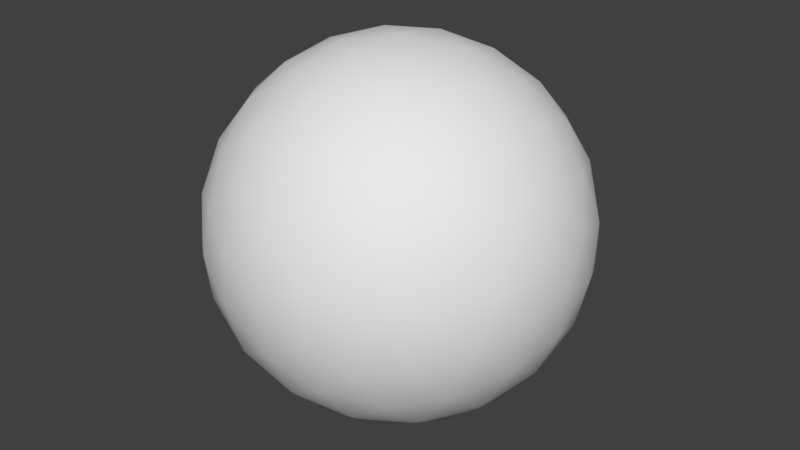# Source: Sky.blend  (saved by Blender 2.79.0; exported with 4.5.12 LTS)
import bpy
from mathutils import Matrix  # noqa: F401  (used for matrix-valued properties, if any)

bpy.ops.wm.read_factory_settings(use_empty=True)
scene = bpy.context.scene
scene.name = 'Scene'

# ---- collections
col_collection_1 = bpy.data.collections.new('Collection 1'); scene.collection.children.link(col_collection_1)

# ---- materials (node trees are filled in below, after node groups)
mat_starfield0001_mat = bpy.data.materials.new('starfield0001-mat')
mat_starfield0001_mat.alpha_threshold = 0.0
mat_starfield0001_mat.use_transparent_shadow = False
mat_starfield0001_mat.roughness = 0.5
mat_planet_dry_mat = bpy.data.materials.new('planet_dry-mat')
mat_planet_dry_mat.alpha_threshold = 0.0
mat_planet_dry_mat.use_transparent_shadow = False
mat_planet_dry_mat.roughness = 0.5

# ---- material node trees

# ---- world
world_world = bpy.data.worlds.new('World'); scene.world = world_world
world_world.color = (0.05088, 0.05088, 0.05088)
world_world.use_sun_shadow = False
world_world.sun_shadow_jitter_overblur = 0.0
world_world.cycles.sampling_method = 'MANUAL'

# ---- meshes
me_detail0_geometry_001 = bpy.data.meshes.new('detail0-geometry.001')
me_detail0_geometry_001.from_pydata([(-5.484, 29.52, 15.12), (19.12, 23.18, 15.12), (20.83, 21.66, 15.12), (25.28, 16.36, 15.12), (-14.11, 26.76, 15.12), (12.19, 27.47, 15.12), (0.1138, 30.03, 15.12), (10.05, 28.32, 15.12), (3.331, 29.93, 15.12), (-12.76, 27.39, 15.12), (-20.12, 22.27, 15.12), (26.81, 13.53, 15.12), (28.85, 8.296, 15.12), (30.2, 0.8363, 15.12), (-26.7, 13.66, 15.12), (30.29, 5.473e-05, 15.12), (30.24, -0.655, 15.12), (28.92, -8.038, 15.12), (-28.92, 8.039, 15.12), (26.7, -13.66, 15.12), (-30.2, -0.8362, 15.12), (25.66, -15.86, 15.12), (24.16, -17.78, 15.12), (20.12, -22.27, 15.12), (-26.81, -13.53, 15.12), (14.11, -26.76, 15.12), (-25.28, -16.36, 15.12), (13.55, -27.09, 15.12), (12.76, -27.39, 15.12), (-13.55, 27.09, 15.12), (-24.16, 17.78, 15.12), (-25.66, 15.86, 15.12), (-30.24, 0.6551, 15.12), (-30.29, 5.473e-05, 15.12), (-28.85, -8.295, 15.12), (5.484, -29.52, 15.12), (-19.12, -23.18, 15.12), (-12.19, -27.47, 15.12), (-0.1138, -30.03, 15.12), (-3.331, -29.93, 15.12), (-10.05, -28.32, 15.12), (-20.83, -21.66, 15.12)], [], [(0, 1, 2), (3, 4, 2), (5, 6, 7), (7, 6, 8), (6, 5, 0), (1, 0, 5), (0, 2, 9), (10, 11, 12), (11, 10, 3), (13, 14, 12), (14, 13, 15), (14, 15, 16), (17, 18, 16), (19, 20, 17), (20, 19, 21), (20, 21, 22), (23, 24, 22), (25, 26, 23), (26, 25, 27), (26, 27, 28), (29, 9, 2), (4, 29, 2), (4, 3, 10), (10, 12, 30), (31, 30, 12), (14, 31, 12), (14, 16, 18), (18, 17, 32), (33, 32, 17), (20, 33, 17), (24, 34, 22), (20, 22, 34), (24, 23, 26), (35, 36, 28), (36, 35, 37), (38, 37, 35), (39, 40, 38), (37, 38, 40), (26, 28, 41), (36, 41, 28)])
me_detail0_geometry_001.polygons.foreach_set('material_index', [1, 1, 1, 1, 1, 1, 1, 1, 1, 1, 1, 1, 1, 1, 1, 1, 1, 1, 1, 1, 1, 1, 1, 1, 1, 1, 1, 1, 1, 1, 1, 1, 1, 1, 1, 1, 1, 1, 1, 1])
_uv = me_detail0_geometry_001.uv_layers.new(name='detail0-geometry-uv')
_uv.uv.foreach_set('vector', [0.4487, -1.997, 0.08596, -1.78, 0.06577, -1.748, 0.01974, -1.642, 0.5993, -1.993, 0.06577, -1.748, 0.1764, -1.881, 0.357, -1.979, 0.2064, -1.905, 0.2064, -1.905, 0.357, -1.979, 0.3061, -1.962, 0.357, -1.979, 0.1764, -1.881, 0.4487, -1.997, 0.08596, -1.78, 0.4487, -1.997, 0.1764, -1.881, 0.4487, -1.997, 0.06577, -1.748, 0.5748, -1.997, 0.7163, -1.95, 0.008566, -1.59, 0.000621, -1.497, 0.008566, -1.59, 0.7163, -1.95, 0.01974, -1.642, 0.0142, -1.371, 0.8619, -1.843, 0.000621, -1.497, 0.8619, -1.843, 0.0142, -1.371, 0.01668, -1.358, 0.8619, -1.843, 0.01668, -1.358, 0.02053, -1.347, 0.07636, -1.236, 0.9236, -1.764, 0.02053, -1.347, 0.1381, -1.157, 0.9858, -1.629, 0.07636, -1.236, 0.9858, -1.629, 0.1381, -1.157, 0.1652, -1.126, 0.9858, -1.629, 0.1652, -1.126, 0.1982, -1.103, 0.2837, -1.05, 0.9914, -1.41, 0.1982, -1.103, 0.4007, -1.007, 0.9803, -1.358, 0.2837, -1.05, 0.9803, -1.358, 0.4007, -1.007, 0.4113, -1.004, 0.9803, -1.358, 0.4113, -1.004, 0.4252, -1.003, 0.5887, -1.996, 0.5748, -1.997, 0.06577, -1.748, 0.5993, -1.993, 0.5887, -1.996, 0.06577, -1.748, 0.5993, -1.993, 0.01974, -1.642, 0.7163, -1.95, 0.7163, -1.95, 0.000621, -1.497, 0.8018, -1.897, 0.8348, -1.874, 0.8018, -1.897, 0.000621, -1.497, 0.8619, -1.843, 0.8348, -1.874, 0.000621, -1.497, 0.8619, -1.843, 0.02053, -1.347, 0.9236, -1.764, 0.9236, -1.764, 0.07636, -1.236, 0.9795, -1.653, 0.9833, -1.642, 0.9795, -1.653, 0.07636, -1.236, 0.9858, -1.629, 0.9833, -1.642, 0.07636, -1.236, 0.9914, -1.41, 0.9994, -1.503, 0.1982, -1.103, 0.9858, -1.629, 0.1982, -1.103, 0.9994, -1.503, 0.9914, -1.41, 0.2837, -1.05, 0.9803, -1.358, 0.5513, -1.003, 0.914, -1.22, 0.4252, -1.003, 0.914, -1.22, 0.5513, -1.003, 0.8236, -1.119, 0.643, -1.021, 0.8236, -1.119, 0.5513, -1.003, 0.6939, -1.038, 0.7936, -1.095, 0.643, -1.021, 0.8236, -1.119, 0.643, -1.021, 0.7936, -1.095, 0.9803, -1.358, 0.4252, -1.003, 0.9342, -1.252, 0.914, -1.22, 0.9342, -1.252, 0.4252, -1.003])
me_detail0_geometry_001.materials.append(mat_starfield0001_mat)
me_detail0_geometry_001.materials.append(mat_planet_dry_mat)
me_detail0_geometry_001.use_remesh_preserve_volume = False
me_detail0_geometry_001.use_remesh_preserve_attributes = False
me_detail0_geometry_001.use_mirror_vertex_groups = False
me_detail0_geometry_001.update()
me_detail0_geometry = bpy.data.meshes.new('detail0-geometry')
me_detail0_geometry.from_pydata([(16.1, 26.05, -18.93), (18.21, 18.46, -24.98), (24.29, 21.5, -15.62), (26.05, 24.15, -5.849), (30.62, 15.31, -11.12), (32.2, 16.1, -6.028e-05), (18.93, 30.62, -0.0001139), (18.21, 29.46, -9.838), (26.05, 13.02, -21.16), (26.05, 1.9, -24.77), (32.2, 4.975, -15.31), (30.62, -5.849, -18.0), (18.93, 9.463, -29.12), (18.21, -0.2532, -31.06), (34.63, 7.959, -5.782), (34.63, -3.04, -9.356), (36.0, 0.0, 0.0), (8.368, 24.54, -24.98), (8.368, 31.34, -15.62), (9.95, 16.1, -30.62), (0.0, 29.12, -21.16), (0.0, 21.16, -29.12), (9.95, 34.1, -5.849), (0.0, 34.24, -11.12), (0.0, 36.0, -0.0001323), (9.95, 4.975, -34.24), (0.0, 11.12, -34.24), (0.0, -0.0001353, -36.0), (26.05, 24.15, 5.848), (30.62, 15.31, 11.12), (18.21, 29.46, 9.837), (24.29, 21.5, 15.62), (16.1, 26.05, 18.93), (18.21, 18.46, 24.98), (34.63, 7.959, 5.782), (32.2, 4.975, 15.31), (26.05, 13.02, 21.16), (34.63, -3.04, 9.356), (26.05, 1.9, 24.77), (30.62, -5.848, 18.0), (18.93, 9.463, 29.12), (18.21, -0.253, 31.06), (9.95, 34.1, 5.848), (8.368, 31.34, 15.62), (0.0, 34.24, 11.12), (0.0, 29.12, 21.16), (8.368, 24.54, 24.98), (9.95, 16.1, 30.62), (0.0, 21.16, 29.12), (9.95, 4.975, 34.24), (0.0, 11.12, 34.24), (0.0, 0.0001323, 36.0), (16.1, -9.95, -30.62), (24.29, -8.212, -25.27), (26.05, -16.1, -18.93), (18.21, -18.05, -25.27), (32.2, -13.02, -9.463), (34.63, -9.838, 3.661e-05), (26.05, -22.98, -9.463), (30.62, -18.93, 7.051e-05), (18.93, -24.77, -18.0), (18.21, -29.61, -9.356), (24.29, -26.57, 9.82e-05), (16.1, -32.2, 0.0001196), (8.368, -5.172, -34.63), (8.368, -16.17, -31.06), (0.0, -11.12, -34.24), (0.0, -21.16, -29.12), (9.95, -24.15, -24.77), (9.95, -31.02, -15.31), (0.0, -29.12, -21.16), (8.368, -34.53, -5.782), (0.0, -34.24, -11.12), (0.0, -36.0, 0.0001333), (32.2, -13.02, 9.463), (26.05, -16.1, 18.93), (26.05, -22.98, 9.463), (24.29, -8.212, 25.27), (16.1, -9.95, 30.62), (18.21, -18.05, 25.27), (18.21, -29.61, 9.356), (18.93, -24.77, 18.0), (8.368, -5.172, 34.63), (8.368, -16.17, 31.06), (0.0, -11.12, 34.24), (0.0, -21.16, 29.12), (8.368, -34.53, 5.783), (9.95, -31.02, 15.31), (0.0, -34.24, 11.12), (0.0, -29.12, 21.16), (9.95, -24.15, 24.77), (-9.95, 31.02, -15.31), (-9.95, 24.15, -24.77), (-8.368, 16.17, -31.06), (-18.93, 24.77, -18.0), (-18.21, 18.05, -25.27), (-8.368, 34.53, -5.783), (-18.21, 29.61, -9.356), (-16.1, 32.2, -0.0001166), (-8.368, 5.172, -34.63), (-16.1, 9.95, -30.62), (-18.21, 0.253, -31.06), (-26.05, 16.1, -18.93), (-24.29, 26.57, -9.62e-05), (-26.05, 22.98, -9.463), (-30.62, 18.93, -6.851e-05), (-24.29, 8.212, -25.27), (-26.05, -1.9, -24.77), (-30.62, 5.848, -18.0), (-32.2, 13.02, -9.463), (-34.63, 9.838, -3.561e-05), (-34.63, 3.04, -9.356), (-32.2, -4.975, -15.31), (-36.0, 0.0, 0.0), (-8.368, 34.53, 5.782), (-9.95, 31.02, 15.31), (-18.21, 29.61, 9.356), (-18.93, 24.77, 18.0), (-9.95, 24.15, 24.77), (-8.368, 16.17, 31.06), (-18.21, 18.05, 25.27), (-8.368, 5.172, 34.63), (-16.1, 9.95, 30.62), (-18.21, 0.2532, 31.06), (-26.05, 22.98, 9.463), (-26.05, 16.1, 18.93), (-32.2, 13.02, 9.463), (-30.62, 5.849, 18.0), (-34.63, 3.04, 9.356), (-32.2, -4.975, 15.31), (-24.29, 8.212, 25.27), (-26.05, -1.9, 24.77), (-9.95, -4.975, -34.24), (-9.95, -16.1, -30.62), (-18.93, -9.463, -29.12), (-18.21, -18.46, -24.98), (-8.368, -24.54, -24.98), (-8.368, -31.34, -15.62), (-16.1, -26.05, -18.93), (-9.95, -34.1, -5.848), (-18.21, -29.46, -9.837), (-18.93, -30.62, 0.0001139), (-26.05, -13.02, -21.16), (-24.29, -21.5, -15.62), (-34.63, -7.959, -5.782), (-30.62, -15.31, -11.12), (-32.2, -16.1, 6.028e-05), (-26.05, -24.15, -5.848), (-9.95, -4.975, 34.24), (-9.95, -16.1, 30.62), (-18.93, -9.463, 29.12), (-18.21, -18.46, 24.98), (-9.95, -34.1, 5.849), (-8.368, -31.34, 15.62), (-18.21, -29.46, 9.838), (-16.1, -26.05, 18.93), (-8.368, -24.54, 24.98), (-34.63, -7.959, 5.782), (-30.62, -15.31, 11.12), (-26.05, -13.02, 21.16), (-24.29, -21.5, 15.62), (-26.05, -24.15, 5.849)], [], [(0, 1, 2), (3, 4, 5), (6, 7, 3), (3, 2, 4), (7, 0, 2), (7, 2, 3), (8, 9, 10), (9, 11, 10), (2, 1, 8), (1, 12, 8), (12, 13, 9), (8, 12, 9), (4, 10, 14), (4, 8, 10), (5, 4, 14), (14, 10, 15), (14, 15, 16), (2, 8, 4), (0, 17, 1), (18, 17, 0), (17, 19, 1), (18, 20, 17), (17, 21, 19), (20, 21, 17), (18, 0, 7), (22, 18, 7), (22, 7, 6), (23, 18, 22), (23, 20, 18), (24, 23, 22), (1, 19, 12), (19, 25, 12), (25, 13, 12), (19, 26, 25), (21, 26, 19), (26, 27, 25), (28, 3, 5), (29, 28, 5), (30, 6, 28), (28, 6, 3), (31, 28, 29), (31, 30, 28), (32, 30, 31), (33, 32, 31), (34, 5, 14), (29, 5, 34), (35, 29, 34), (36, 29, 35), (34, 14, 16), (37, 34, 16), (35, 34, 37), (36, 31, 29), (38, 36, 35), (39, 38, 35), (33, 31, 36), (40, 33, 36), (40, 36, 38), (41, 40, 38), (30, 42, 6), (42, 22, 6), (32, 43, 30), (43, 42, 30), (24, 22, 42), (44, 24, 42), (43, 44, 42), (45, 44, 43), (46, 32, 33), (46, 43, 32), (47, 46, 33), (45, 43, 46), (48, 45, 46), (48, 46, 47), (47, 33, 40), (49, 47, 40), (41, 49, 40), (50, 47, 49), (50, 48, 47), (51, 50, 49), (13, 52, 53), (9, 53, 11), (13, 53, 9), (53, 54, 11), (52, 55, 53), (53, 55, 54), (10, 11, 15), (11, 56, 15), (15, 56, 57), (15, 57, 16), (11, 54, 56), (54, 58, 56), (56, 59, 57), (55, 60, 54), (58, 59, 56), (54, 60, 58), (60, 61, 58), (58, 62, 59), (61, 62, 58), (61, 63, 62), (64, 52, 13), (25, 64, 13), (52, 65, 55), (64, 65, 52), (27, 64, 25), (27, 66, 64), (64, 66, 65), (66, 67, 65), (55, 68, 60), (65, 68, 55), (68, 69, 60), (65, 67, 68), (67, 70, 68), (68, 70, 69), (69, 61, 60), (69, 71, 61), (71, 63, 61), (72, 71, 69), (70, 72, 69), (72, 73, 71), (57, 37, 16), (74, 37, 57), (39, 35, 37), (74, 39, 37), (59, 74, 57), (75, 39, 74), (76, 75, 74), (77, 38, 39), (77, 41, 38), (78, 41, 77), (75, 77, 39), (79, 77, 75), (79, 78, 77), (59, 76, 74), (62, 76, 59), (62, 80, 76), (81, 75, 76), (80, 81, 76), (63, 80, 62), (81, 79, 75), (78, 82, 41), (82, 49, 41), (83, 78, 79), (83, 82, 78), (82, 51, 49), (84, 51, 82), (84, 82, 83), (85, 84, 83), (63, 86, 80), (71, 86, 63), (80, 87, 81), (86, 87, 80), (73, 86, 71), (73, 88, 86), (86, 88, 87), (88, 89, 87), (90, 79, 81), (87, 90, 81), (90, 83, 79), (89, 85, 90), (85, 83, 90), (89, 90, 87), (91, 92, 20), (92, 93, 21), (20, 92, 21), (91, 94, 92), (92, 95, 93), (94, 95, 92), (23, 91, 20), (96, 91, 23), (24, 96, 23), (97, 91, 96), (97, 94, 91), (98, 97, 96), (21, 93, 26), (93, 99, 26), (26, 99, 27), (93, 100, 99), (95, 100, 93), (100, 101, 99), (94, 102, 95), (103, 97, 98), (104, 94, 97), (104, 102, 94), (103, 104, 97), (105, 104, 103), (95, 106, 100), (102, 106, 95), (106, 101, 100), (106, 107, 101), (102, 108, 106), (108, 107, 106), (104, 109, 102), (109, 108, 102), (105, 109, 104), (110, 109, 105), (109, 111, 108), (111, 112, 108), (110, 111, 109), (110, 113, 111), (114, 24, 44), (114, 96, 24), (115, 44, 45), (115, 114, 44), (114, 98, 96), (116, 98, 114), (115, 116, 114), (117, 116, 115), (118, 115, 45), (118, 45, 48), (119, 118, 48), (117, 115, 118), (120, 117, 118), (120, 118, 119), (119, 48, 50), (121, 119, 50), (121, 50, 51), (122, 119, 121), (122, 120, 119), (123, 122, 121), (116, 103, 98), (124, 103, 116), (117, 124, 116), (125, 124, 117), (124, 105, 103), (125, 117, 120), (126, 105, 124), (126, 110, 105), (126, 124, 125), (127, 126, 125), (128, 110, 126), (113, 110, 128), (128, 126, 127), (129, 128, 127), (130, 125, 120), (130, 120, 122), (123, 130, 122), (131, 130, 123), (127, 125, 130), (131, 127, 130), (27, 132, 66), (99, 132, 27), (66, 133, 67), (132, 133, 66), (101, 132, 99), (101, 134, 132), (132, 134, 133), (134, 135, 133), (133, 136, 67), (67, 136, 70), (136, 137, 70), (133, 135, 136), (135, 138, 136), (136, 138, 137), (70, 137, 72), (137, 139, 72), (72, 139, 73), (140, 139, 137), (138, 140, 137), (140, 141, 139), (107, 134, 101), (107, 142, 134), (134, 142, 135), (142, 143, 135), (108, 112, 107), (107, 112, 142), (111, 144, 112), (111, 113, 144), (112, 145, 142), (142, 145, 143), (112, 144, 145), (144, 146, 145), (135, 143, 138), (143, 140, 138), (143, 147, 140), (147, 141, 140), (145, 147, 143), (145, 146, 147), (148, 51, 84), (148, 121, 51), (149, 84, 85), (149, 148, 84), (148, 123, 121), (150, 123, 148), (150, 148, 149), (151, 150, 149), (152, 88, 73), (139, 152, 73), (153, 89, 88), (152, 153, 88), (141, 152, 139), (141, 154, 152), (152, 154, 153), (154, 155, 153), (156, 85, 89), (156, 149, 85), (153, 156, 89), (151, 149, 156), (155, 151, 156), (155, 156, 153), (113, 128, 157), (113, 157, 144), (157, 128, 129), (144, 157, 146), (146, 157, 158), (158, 129, 159), (158, 159, 160), (157, 129, 158), (159, 131, 150), (150, 131, 123), (159, 150, 151), (160, 159, 151), (129, 127, 131), (129, 131, 159), (147, 161, 141), (154, 160, 155), (161, 160, 154), (141, 161, 154), (146, 161, 147), (146, 158, 161), (161, 158, 160), (160, 151, 155)])
me_detail0_geometry.polygons.foreach_set('use_smooth', [True] * 320)
_uv = me_detail0_geometry.uv_layers.new(name='detail0-geometry-uv')
_uv.uv.foreach_set('vector', [0.2371, -0.7236, 0.1531, -0.7529, 0.2831, -0.8373, 0.4188, -0.1646, 0.3455, -0.2873, 0.5, -0.2764, 0.5, -0.7629, 0.3634, -0.7529, 0.4188, -0.8618, 0.4188, -0.1646, 0.2831, -0.2014, 0.3455, -0.2873, 0.3634, -0.7529, 0.2371, -0.7236, 0.2831, -0.8373, 0.3634, -0.7529, 0.2831, -0.8373, 0.4188, -0.8618, 0.2061, -0.3191, 0.1559, -0.4736, 0.2873, -0.4309, 0.1559, -0.4736, 0.25, -0.5812, 0.2873, -0.4309, 0.2831, -0.2014, 0.1531, -0.2436, 0.2061, -0.3191, 0.7564, -0.7529, 0.6314, -0.7629, 0.6809, -0.8618, 0.6314, -0.7629, 0.4965, -0.7529, 0.5264, -0.8618, 0.6809, -0.8618, 0.6314, -0.7629, 0.5264, -0.8618, 0.3455, -0.2873, 0.2873, -0.4309, 0.4197, -0.3895, 0.3455, -0.2873, 0.2061, -0.3191, 0.2873, -0.4309, 0.5, -0.2764, 0.3455, -0.2873, 0.4197, -0.3895, 0.4197, -0.3895, 0.2873, -0.4309, 0.3701, -0.5422, 0.4197, -0.3895, 0.3701, -0.5422, 0.5, -0.5, 0.2831, -0.2014, 0.2061, -0.3191, 0.3455, -0.2873, 0.8618, -0.7236, 0.8408, -0.6162, 0.7564, -0.7529, 0.2831, -0.6162, 0.1531, -0.6162, 0.2371, -0.7236, 0.8408, -0.6162, 0.7236, -0.6382, 0.7564, -0.7529, 0.2831, -0.6162, 0.2061, -0.5, 0.1531, -0.6162, 0.8408, -0.6162, 0.7939, -0.5, 0.7236, -0.6382, 0.9045, -0.5, 0.7939, -0.5, 0.8408, -0.6162, 0.2831, -0.6162, 0.2371, -0.7236, 0.3634, -0.7529, 0.4188, -0.6382, 0.2831, -0.6162, 0.3634, -0.7529, 0.4188, -0.6382, 0.3634, -0.7529, 0.5, -0.7629, 0.3455, -0.5, 0.2831, -0.6162, 0.4188, -0.6382, 0.3455, -0.5, 0.2061, -0.5, 0.2831, -0.6162, 0.5, -0.5, 0.3455, -0.5, 0.4188, -0.6382, 0.7564, -0.7529, 0.7236, -0.6382, 0.6314, -0.7629, 0.7236, -0.6382, 0.5691, -0.6382, 0.6314, -0.7629, 0.5691, -0.6382, 0.4965, -0.7529, 0.6314, -0.7629, 0.7236, -0.6382, 0.6545, -0.5, 0.5691, -0.6382, 0.7939, -0.5, 0.6545, -0.5, 0.7236, -0.6382, 0.6545, -0.5, 0.5, -0.5, 0.5691, -0.6382, 0.5812, -0.1646, 0.4188, -0.1646, 0.5, -0.2764, 0.6545, -0.2873, 0.5812, -0.1646, 0.5, -0.2764, 0.6366, -0.7529, 0.5, -0.7629, 0.5812, -0.8618, 0.5812, -0.8618, 0.5, -0.7629, 0.4188, -0.8618, 0.7169, -0.2014, 0.5812, -0.1646, 0.6545, -0.2873, 0.7169, -0.8373, 0.6366, -0.7529, 0.5812, -0.8618, 0.7629, -0.7236, 0.6366, -0.7529, 0.7169, -0.8373, 0.8469, -0.7529, 0.7629, -0.7236, 0.7169, -0.8373, 0.5803, -0.3895, 0.5, -0.2764, 0.4197, -0.3895, 0.6545, -0.2873, 0.5, -0.2764, 0.5803, -0.3895, 0.7127, -0.4309, 0.6545, -0.2873, 0.5803, -0.3895, 0.7939, -0.3191, 0.6545, -0.2873, 0.7127, -0.4309, 0.5803, -0.3895, 0.4197, -0.3895, 0.5, -0.5, 0.6299, -0.5422, 0.5803, -0.3895, 0.5, -0.5, 0.7127, -0.4309, 0.5803, -0.3895, 0.6299, -0.5422, 0.7939, -0.3191, 0.7169, -0.2014, 0.6545, -0.2873, 0.8441, -0.4736, 0.7939, -0.3191, 0.7127, -0.4309, 0.75, -0.5812, 0.8441, -0.4736, 0.7127, -0.4309, 0.8469, -0.2436, 0.7169, -0.2014, 0.7939, -0.3191, 0.6314, -0.7629, 0.7564, -0.7529, 0.6809, -0.8618, 0.6314, -0.7629, 0.6809, -0.8618, 0.5264, -0.8618, 0.4965, -0.7529, 0.6314, -0.7629, 0.5264, -0.8618, 0.6366, -0.7529, 0.5812, -0.6382, 0.5, -0.7629, 0.5812, -0.6382, 0.4188, -0.6382, 0.5, -0.7629, 0.7629, -0.7236, 0.7169, -0.6162, 0.6366, -0.7529, 0.7169, -0.6162, 0.5812, -0.6382, 0.6366, -0.7529, 0.5, -0.5, 0.4188, -0.6382, 0.5812, -0.6382, 0.6545, -0.5, 0.5, -0.5, 0.5812, -0.6382, 0.7169, -0.6162, 0.6545, -0.5, 0.5812, -0.6382, 0.7939, -0.5, 0.6545, -0.5, 0.7169, -0.6162, 0.8408, -0.6162, 0.8618, -0.7236, 0.7564, -0.7529, 0.8469, -0.6162, 0.7169, -0.6162, 0.7629, -0.7236, 0.7236, -0.6382, 0.8408, -0.6162, 0.7564, -0.7529, 0.7939, -0.5, 0.7169, -0.6162, 0.8469, -0.6162, 0.9045, -0.5, 0.7939, -0.5, 0.8469, -0.6162, 0.7939, -0.5, 0.8408, -0.6162, 0.7236, -0.6382, 0.7236, -0.6382, 0.7564, -0.7529, 0.6314, -0.7629, 0.5691, -0.6382, 0.7236, -0.6382, 0.6314, -0.7629, 0.4965, -0.7529, 0.5691, -0.6382, 0.6314, -0.7629, 0.6545, -0.5, 0.7236, -0.6382, 0.5691, -0.6382, 0.6545, -0.5, 0.7939, -0.5, 0.7236, -0.6382, 0.5, -0.5, 0.6545, -0.5, 0.5691, -0.6382, 0.4965, -0.7529, 0.3618, -0.7236, 0.3859, -0.8373, 0.1559, -0.4736, 0.149, -0.6141, 0.25, -0.5812, 0.4965, -0.7529, 0.3859, -0.8373, 0.5264, -0.8618, 0.149, -0.6141, 0.2371, -0.7236, 0.25, -0.5812, 0.3618, -0.7236, 0.2493, -0.7529, 0.3859, -0.8373, 0.3859, -0.8373, 0.2493, -0.7529, 0.2764, -0.8618, 0.2873, -0.4309, 0.25, -0.5812, 0.3701, -0.5422, 0.25, -0.5812, 0.3686, -0.6809, 0.3701, -0.5422, 0.3701, -0.5422, 0.3686, -0.6809, 0.5, -0.6366, 0.3701, -0.5422, 0.5, -0.6366, 0.5, -0.5, 0.25, -0.5812, 0.2371, -0.7236, 0.3686, -0.6809, 0.2371, -0.7236, 0.3686, -0.8191, 0.3686, -0.6809, 0.3686, -0.6809, 0.5, -0.7629, 0.5, -0.6366, 0.149, -0.7507, 0.25, -0.8441, 0.2371, -0.7236, 0.3686, -0.8191, 0.5, -0.7629, 0.3686, -0.6809, 0.2371, -0.7236, 0.25, -0.8441, 0.3686, -0.8191, 0.25, -0.7629, 0.3701, -0.7529, 0.3686, -0.8618, 0.3686, -0.8191, 0.5, -0.8691, 0.5, -0.7629, 0.3701, -0.7529, 0.5, -0.8373, 0.3686, -0.8618, 0.3701, -0.7529, 0.5, -0.7236, 0.5, -0.8373, 0.4282, -0.6162, 0.3618, -0.7236, 0.4965, -0.7529, 0.5691, -0.6382, 0.4282, -0.6162, 0.4965, -0.7529, 0.3618, -0.7236, 0.2754, -0.6162, 0.2493, -0.7529, 0.4282, -0.6162, 0.2754, -0.6162, 0.3618, -0.7236, 0.5, -0.5, 0.4282, -0.6162, 0.5691, -0.6382, 0.5, -0.5, 0.3455, -0.5, 0.4282, -0.6162, 0.4282, -0.6162, 0.3455, -0.5, 0.2754, -0.6162, 0.3455, -0.5, 0.2061, -0.5, 0.2754, -0.6162, 0.149, -0.7529, 0.1559, -0.6382, 0.25, -0.7629, 0.2754, -0.6162, 0.1646, -0.6382, 0.2493, -0.7529, 0.1559, -0.6382, 0.2873, -0.6382, 0.25, -0.7629, 0.2754, -0.6162, 0.2061, -0.5, 0.1646, -0.6382, 0.09549, -0.5, 0.2061, -0.5, 0.1559, -0.6382, 0.1559, -0.6382, 0.2061, -0.5, 0.2873, -0.6382, 0.2873, -0.6382, 0.3701, -0.7529, 0.25, -0.7629, 0.2873, -0.6382, 0.4197, -0.6162, 0.3701, -0.7529, 0.4197, -0.6162, 0.5, -0.7236, 0.3701, -0.7529, 0.3455, -0.5, 0.4197, -0.6162, 0.2873, -0.6382, 0.2061, -0.5, 0.3455, -0.5, 0.2873, -0.6382, 0.3455, -0.5, 0.5, -0.5, 0.4197, -0.6162, 0.5, -0.6366, 0.6299, -0.5422, 0.5, -0.5, 0.6314, -0.6809, 0.6299, -0.5422, 0.5, -0.6366, 0.75, -0.5812, 0.7127, -0.4309, 0.6299, -0.5422, 0.6314, -0.6809, 0.75, -0.5812, 0.6299, -0.5422, 0.5, -0.7629, 0.6314, -0.6809, 0.5, -0.6366, 0.7629, -0.7236, 0.75, -0.5812, 0.6314, -0.6809, 0.6314, -0.8191, 0.7629, -0.7236, 0.6314, -0.6809, 0.851, -0.6141, 0.8441, -0.4736, 0.75, -0.5812, 0.3859, -0.8373, 0.4965, -0.7529, 0.5264, -0.8618, 0.3618, -0.7236, 0.4965, -0.7529, 0.3859, -0.8373, 0.7629, -0.7236, 0.851, -0.6141, 0.75, -0.5812, 0.2493, -0.7529, 0.3859, -0.8373, 0.2764, -0.8618, 0.2493, -0.7529, 0.3618, -0.7236, 0.3859, -0.8373, 0.5, -0.7629, 0.6314, -0.8191, 0.6314, -0.6809, 0.5, -0.8691, 0.6314, -0.8191, 0.5, -0.7629, 0.5, -0.8373, 0.6299, -0.7529, 0.6314, -0.8618, 0.75, -0.8441, 0.7629, -0.7236, 0.6314, -0.8191, 0.6299, -0.7529, 0.75, -0.7629, 0.6314, -0.8618, 0.5, -0.7236, 0.6299, -0.7529, 0.5, -0.8373, 0.75, -0.8441, 0.851, -0.7507, 0.7629, -0.7236, 0.3618, -0.7236, 0.4282, -0.6162, 0.4965, -0.7529, 0.4282, -0.6162, 0.5691, -0.6382, 0.4965, -0.7529, 0.2754, -0.6162, 0.3618, -0.7236, 0.2493, -0.7529, 0.2754, -0.6162, 0.4282, -0.6162, 0.3618, -0.7236, 0.4282, -0.6162, 0.5, -0.5, 0.5691, -0.6382, 0.3455, -0.5, 0.5, -0.5, 0.4282, -0.6162, 0.3455, -0.5, 0.4282, -0.6162, 0.2754, -0.6162, 0.2061, -0.5, 0.3455, -0.5, 0.2754, -0.6162, 0.5, -0.7236, 0.5803, -0.6162, 0.6299, -0.7529, 0.4197, -0.6162, 0.5803, -0.6162, 0.5, -0.7236, 0.6299, -0.7529, 0.7127, -0.6382, 0.75, -0.7629, 0.5803, -0.6162, 0.7127, -0.6382, 0.6299, -0.7529, 0.5, -0.5, 0.5803, -0.6162, 0.4197, -0.6162, 0.5, -0.5, 0.6545, -0.5, 0.5803, -0.6162, 0.5803, -0.6162, 0.6545, -0.5, 0.7127, -0.6382, 0.6545, -0.5, 0.7939, -0.5, 0.7127, -0.6382, 0.8441, -0.6382, 0.851, -0.7529, 0.75, -0.7629, 0.7127, -0.6382, 0.8441, -0.6382, 0.75, -0.7629, 0.1646, -0.6382, 0.2754, -0.6162, 0.2493, -0.7529, 0.09549, -0.5, 0.2061, -0.5, 0.1646, -0.6382, 0.2061, -0.5, 0.2754, -0.6162, 0.1646, -0.6382, 0.7939, -0.5, 0.8441, -0.6382, 0.7127, -0.6382, 0.2873, -0.3618, 0.1559, -0.3618, 0.2061, -0.5, 0.8354, -0.3618, 0.7246, -0.3838, 0.7939, -0.5, 0.9045, -0.5, 0.8354, -0.3618, 0.7939, -0.5, 0.2873, -0.3618, 0.25, -0.2371, 0.1559, -0.3618, 0.8354, -0.3618, 0.7507, -0.2471, 0.7246, -0.3838, 0.25, -0.2371, 0.149, -0.2471, 0.1559, -0.3618, 0.3455, -0.5, 0.2873, -0.3618, 0.2061, -0.5, 0.4197, -0.3838, 0.2873, -0.3618, 0.3455, -0.5, 0.5, -0.5, 0.4197, -0.3838, 0.3455, -0.5, 0.3701, -0.2471, 0.2873, -0.3618, 0.4197, -0.3838, 0.3701, -0.2471, 0.25, -0.2371, 0.2873, -0.3618, 0.5, -0.2764, 0.3701, -0.2471, 0.4197, -0.3838, 0.7939, -0.5, 0.7246, -0.3838, 0.6545, -0.5, 0.7246, -0.3838, 0.5718, -0.3838, 0.6545, -0.5, 0.6545, -0.5, 0.5718, -0.3838, 0.5, -0.5, 0.7246, -0.3838, 0.6382, -0.2764, 0.5718, -0.3838, 0.7507, -0.2471, 0.6382, -0.2764, 0.7246, -0.3838, 0.6382, -0.2764, 0.5035, -0.2471, 0.5718, -0.3838, 0.25, -0.1559, 0.2371, -0.2764, 0.149, -0.2493, 0.5, -0.1627, 0.3701, -0.2471, 0.5, -0.2764, 0.3686, -0.1382, 0.25, -0.2371, 0.3701, -0.2471, 0.3686, -0.1809, 0.2371, -0.2764, 0.25, -0.1559, 0.5, -0.1627, 0.3686, -0.1382, 0.3701, -0.2471, 0.5, -0.2371, 0.3686, -0.1809, 0.5, -0.1309, 0.7507, -0.2471, 0.6141, -0.1627, 0.6382, -0.2764, 0.7236, -0.1382, 0.6141, -0.1627, 0.7507, -0.2471, 0.6141, -0.1627, 0.5035, -0.2471, 0.6382, -0.2764, 0.6141, -0.1627, 0.4736, -0.1382, 0.5035, -0.2471, 0.2371, -0.2764, 0.25, -0.4188, 0.149, -0.3859, 0.25, -0.4188, 0.1559, -0.5264, 0.149, -0.3859, 0.3686, -0.1809, 0.3686, -0.3191, 0.2371, -0.2764, 0.3686, -0.3191, 0.25, -0.4188, 0.2371, -0.2764, 0.5, -0.2371, 0.3686, -0.3191, 0.3686, -0.1809, 0.5, -0.3634, 0.3686, -0.3191, 0.5, -0.2371, 0.3686, -0.3191, 0.3701, -0.4578, 0.25, -0.4188, 0.3701, -0.4578, 0.2873, -0.5691, 0.25, -0.4188, 0.5, -0.3634, 0.3701, -0.4578, 0.3686, -0.3191, 0.5, -0.3634, 0.5, -0.5, 0.3701, -0.4578, 0.5803, -0.3838, 0.5, -0.5, 0.6545, -0.5, 0.5803, -0.3838, 0.4197, -0.3838, 0.5, -0.5, 0.7127, -0.3618, 0.6545, -0.5, 0.7939, -0.5, 0.7127, -0.3618, 0.5803, -0.3838, 0.6545, -0.5, 0.5803, -0.3838, 0.5, -0.2764, 0.4197, -0.3838, 0.6299, -0.2471, 0.5, -0.2764, 0.5803, -0.3838, 0.7127, -0.3618, 0.6299, -0.2471, 0.5803, -0.3838, 0.75, -0.2371, 0.6299, -0.2471, 0.7127, -0.3618, 0.8441, -0.3618, 0.7127, -0.3618, 0.7939, -0.5, 0.8441, -0.3618, 0.7939, -0.5, 0.9045, -0.5, 0.7246, -0.3838, 0.8354, -0.3618, 0.7939, -0.5, 0.75, -0.2371, 0.7127, -0.3618, 0.8441, -0.3618, 0.851, -0.2471, 0.75, -0.2371, 0.8441, -0.3618, 0.7507, -0.2471, 0.8354, -0.3618, 0.7246, -0.3838, 0.7246, -0.3838, 0.7939, -0.5, 0.6545, -0.5, 0.5718, -0.3838, 0.7246, -0.3838, 0.6545, -0.5, 0.5718, -0.3838, 0.6545, -0.5, 0.5, -0.5, 0.6382, -0.2764, 0.7246, -0.3838, 0.5718, -0.3838, 0.6382, -0.2764, 0.7507, -0.2471, 0.7246, -0.3838, 0.5035, -0.2471, 0.6382, -0.2764, 0.5718, -0.3838, 0.6299, -0.2471, 0.5, -0.1627, 0.5, -0.2764, 0.6314, -0.1382, 0.5, -0.1627, 0.6299, -0.2471, 0.75, -0.2371, 0.6314, -0.1382, 0.6299, -0.2471, 0.7629, -0.2764, 0.6314, -0.1809, 0.75, -0.1559, 0.6314, -0.1809, 0.5, -0.2371, 0.5, -0.1309, 0.7629, -0.2764, 0.75, -0.1559, 0.851, -0.2493, 0.6314, -0.3191, 0.5, -0.2371, 0.6314, -0.1809, 0.6314, -0.3191, 0.5, -0.3634, 0.5, -0.2371, 0.6314, -0.3191, 0.6314, -0.1809, 0.7629, -0.2764, 0.75, -0.4188, 0.6314, -0.3191, 0.7629, -0.2764, 0.6299, -0.4578, 0.5, -0.3634, 0.6314, -0.3191, 0.5, -0.5, 0.5, -0.3634, 0.6299, -0.4578, 0.6299, -0.4578, 0.6314, -0.3191, 0.75, -0.4188, 0.7127, -0.5691, 0.6299, -0.4578, 0.75, -0.4188, 0.6141, -0.1627, 0.7236, -0.1382, 0.7507, -0.2471, 0.6141, -0.1627, 0.7507, -0.2471, 0.6382, -0.2764, 0.5035, -0.2471, 0.6141, -0.1627, 0.6382, -0.2764, 0.4736, -0.1382, 0.6141, -0.1627, 0.5035, -0.2471, 0.75, -0.4188, 0.7629, -0.2764, 0.851, -0.3859, 0.8441, -0.5264, 0.75, -0.4188, 0.851, -0.3859, 0.5, -0.5, 0.4309, -0.3618, 0.3455, -0.5, 0.5718, -0.3838, 0.4309, -0.3618, 0.5, -0.5, 0.3455, -0.5, 0.2764, -0.3618, 0.2061, -0.5, 0.4309, -0.3618, 0.2764, -0.3618, 0.3455, -0.5, 0.5035, -0.2471, 0.4309, -0.3618, 0.5718, -0.3838, 0.5035, -0.2471, 0.3686, -0.2371, 0.4309, -0.3618, 0.4309, -0.3618, 0.3686, -0.2371, 0.2764, -0.3618, 0.3686, -0.2371, 0.2436, -0.2471, 0.2764, -0.3618, 0.2764, -0.3618, 0.1592, -0.3838, 0.2061, -0.5, 0.09549, -0.5, 0.1531, -0.3838, 0.2061, -0.5, 0.1531, -0.3838, 0.2831, -0.3838, 0.2061, -0.5, 0.2764, -0.3618, 0.2436, -0.2471, 0.1592, -0.3838, 0.2436, -0.2471, 0.1382, -0.2764, 0.1592, -0.3838, 0.1531, -0.3838, 0.2371, -0.2764, 0.2831, -0.3838, 0.2061, -0.5, 0.2831, -0.3838, 0.3455, -0.5, 0.2831, -0.3838, 0.4188, -0.3618, 0.3455, -0.5, 0.3455, -0.5, 0.4188, -0.3618, 0.5, -0.5, 0.3634, -0.2471, 0.4188, -0.3618, 0.2831, -0.3838, 0.2371, -0.2764, 0.3634, -0.2471, 0.2831, -0.3838, 0.3634, -0.2471, 0.5, -0.2371, 0.4188, -0.3618, 0.4736, -0.1382, 0.3686, -0.2371, 0.5035, -0.2471, 0.4736, -0.1382, 0.3191, -0.1382, 0.3686, -0.2371, 0.3686, -0.2371, 0.3191, -0.1382, 0.2436, -0.2471, 0.2061, -0.6809, 0.2831, -0.7986, 0.1531, -0.7564, 0.25, -0.4188, 0.2873, -0.5691, 0.1559, -0.5264, 0.1559, -0.5264, 0.2873, -0.5691, 0.2061, -0.6809, 0.3701, -0.4578, 0.4197, -0.6105, 0.2873, -0.5691, 0.3701, -0.4578, 0.5, -0.5, 0.4197, -0.6105, 0.2873, -0.5691, 0.3455, -0.7127, 0.2061, -0.6809, 0.2061, -0.6809, 0.3455, -0.7127, 0.2831, -0.7986, 0.2873, -0.5691, 0.4197, -0.6105, 0.3455, -0.7127, 0.4197, -0.6105, 0.5, -0.7236, 0.3455, -0.7127, 0.1531, -0.2471, 0.2831, -0.1627, 0.2371, -0.2764, 0.2831, -0.1627, 0.3634, -0.2471, 0.2371, -0.2764, 0.2831, -0.1627, 0.4188, -0.1382, 0.3634, -0.2471, 0.4188, -0.1382, 0.5, -0.2371, 0.3634, -0.2471, 0.3455, -0.7127, 0.4188, -0.8354, 0.2831, -0.7986, 0.3455, -0.7127, 0.5, -0.7236, 0.4188, -0.8354, 0.4309, -0.3618, 0.5, -0.5, 0.3455, -0.5, 0.4309, -0.3618, 0.5718, -0.3838, 0.5, -0.5, 0.2764, -0.3618, 0.3455, -0.5, 0.2061, -0.5, 0.2764, -0.3618, 0.4309, -0.3618, 0.3455, -0.5, 0.4309, -0.3618, 0.5035, -0.2471, 0.5718, -0.3838, 0.3686, -0.2371, 0.5035, -0.2471, 0.4309, -0.3618, 0.3686, -0.2371, 0.4309, -0.3618, 0.2764, -0.3618, 0.2436, -0.2471, 0.3686, -0.2371, 0.2764, -0.3618, 0.5812, -0.3618, 0.6545, -0.5, 0.5, -0.5, 0.4188, -0.3618, 0.5812, -0.3618, 0.5, -0.5, 0.7169, -0.3838, 0.7939, -0.5, 0.6545, -0.5, 0.5812, -0.3618, 0.7169, -0.3838, 0.6545, -0.5, 0.5, -0.2371, 0.5812, -0.3618, 0.4188, -0.3618, 0.5, -0.2371, 0.6366, -0.2471, 0.5812, -0.3618, 0.5812, -0.3618, 0.6366, -0.2471, 0.7169, -0.3838, 0.6366, -0.2471, 0.7629, -0.2764, 0.7169, -0.3838, 0.1592, -0.3838, 0.2061, -0.5, 0.09549, -0.5, 0.1592, -0.3838, 0.2764, -0.3618, 0.2061, -0.5, 0.7169, -0.3838, 0.8469, -0.3838, 0.7939, -0.5, 0.2436, -0.2471, 0.2764, -0.3618, 0.1592, -0.3838, 0.1382, -0.2764, 0.2436, -0.2471, 0.1592, -0.3838, 0.7629, -0.2764, 0.8469, -0.3838, 0.7169, -0.3838, 0.5, -0.5, 0.6299, -0.4578, 0.5803, -0.6105, 0.5, -0.5, 0.5803, -0.6105, 0.4197, -0.6105, 0.5803, -0.6105, 0.6299, -0.4578, 0.7127, -0.5691, 0.4197, -0.6105, 0.5803, -0.6105, 0.5, -0.7236, 0.5, -0.7236, 0.5803, -0.6105, 0.6545, -0.7127, 0.6545, -0.7127, 0.7127, -0.5691, 0.7939, -0.6809, 0.6545, -0.7127, 0.7939, -0.6809, 0.7169, -0.7986, 0.5803, -0.6105, 0.7127, -0.5691, 0.6545, -0.7127, 0.3191, -0.1382, 0.4736, -0.1382, 0.3686, -0.2371, 0.3686, -0.2371, 0.4736, -0.1382, 0.5035, -0.2471, 0.3191, -0.1382, 0.3686, -0.2371, 0.2436, -0.2471, 0.7169, -0.7986, 0.7939, -0.6809, 0.8469, -0.7564, 0.7127, -0.5691, 0.75, -0.4188, 0.8441, -0.5264, 0.7127, -0.5691, 0.8441, -0.5264, 0.7939, -0.6809, 0.4188, -0.1382, 0.5812, -0.1382, 0.5, -0.2371, 0.6366, -0.2471, 0.7169, -0.1627, 0.7629, -0.2764, 0.5812, -0.1382, 0.7169, -0.1627, 0.6366, -0.2471, 0.5, -0.2371, 0.5812, -0.1382, 0.6366, -0.2471, 0.5, -0.7236, 0.5812, -0.8354, 0.4188, -0.8354, 0.5, -0.7236, 0.6545, -0.7127, 0.5812, -0.8354, 0.5812, -0.8354, 0.6545, -0.7127, 0.7169, -0.7986, 0.7169, -0.1627, 0.8469, -0.2471, 0.7629, -0.2764])
me_detail0_geometry.materials.append(mat_starfield0001_mat)
me_detail0_geometry.materials.append(mat_planet_dry_mat)
me_detail0_geometry.use_remesh_preserve_volume = False
me_detail0_geometry.use_remesh_preserve_attributes = False
me_detail0_geometry.use_mirror_vertex_groups = False
me_detail0_geometry.update()

# ---- objects
ob_planet = bpy.data.objects.new('Planet', me_detail0_geometry_001)
ob_dome = bpy.data.objects.new('Dome', me_detail0_geometry)

# ---- transforms, parenting, visibility, modifiers, constraints
ob_planet.location = (0.0, 0.0, 0.0)
ob_planet.rotation_euler = (1.571, -0.0, 0.0)
ob_planet.lineart.crease_threshold = 0.0
ob_dome.location = (0.0, 0.0, 0.0)
ob_dome.rotation_euler = (1.571, -0.0, 0.0)
ob_dome.lineart.crease_threshold = 0.0

# ---- collection membership
col_collection_1.objects.link(ob_planet)
col_collection_1.objects.link(ob_dome)

# ---- scene / render settings (as saved in the file)
scene.frame_start = 1; scene.frame_end = 250; scene.frame_set(1)
scene.render.engine = 'BLENDER_EEVEE_NEXT'
scene.render.resolution_percentage = 50
scene.render.dither_intensity = 0.0
scene.cycles.use_denoising = False
scene.cycles.samples = 128
scene.cycles.sampling_pattern = 'TABULATED_SOBOL'
scene.cycles.use_adaptive_sampling = False
scene.cycles.use_light_tree = False
scene.cycles.blur_glossy = 0.0
scene.cycles.sample_clamp_indirect = 0.0
scene.view_settings.view_transform = 'Standard'
bpy.context.view_layer.update()

# ---- added for rendering (the .blend has no active camera and no usable light): camera, sun
cam_auto = bpy.data.cameras.new('AutoCamera')
cam_auto.lens = 50.0
cam_auto.sensor_width = 36.0
cam_auto.clip_end = 2024.96
ob_auto_camera = bpy.data.objects.new('AutoCamera', cam_auto)
scene.collection.objects.link(ob_auto_camera)
ob_auto_camera.location = (115.383, -138.459, 92.3063)
ob_auto_camera.rotation_euler = (1.09748, -7.21219e-08, 0.694738)
scene.camera = ob_auto_camera
light_auto_sun = bpy.data.lights.new('AutoSun', 'SUN')
light_auto_sun.energy = 3.0
light_auto_sun.angle = 0.0523599
ob_auto_sun = bpy.data.objects.new('AutoSun', light_auto_sun)
scene.collection.objects.link(ob_auto_sun)
ob_auto_sun.rotation_euler = (0.872665, 0.174533, 0.523599)
bpy.context.view_layer.update()
